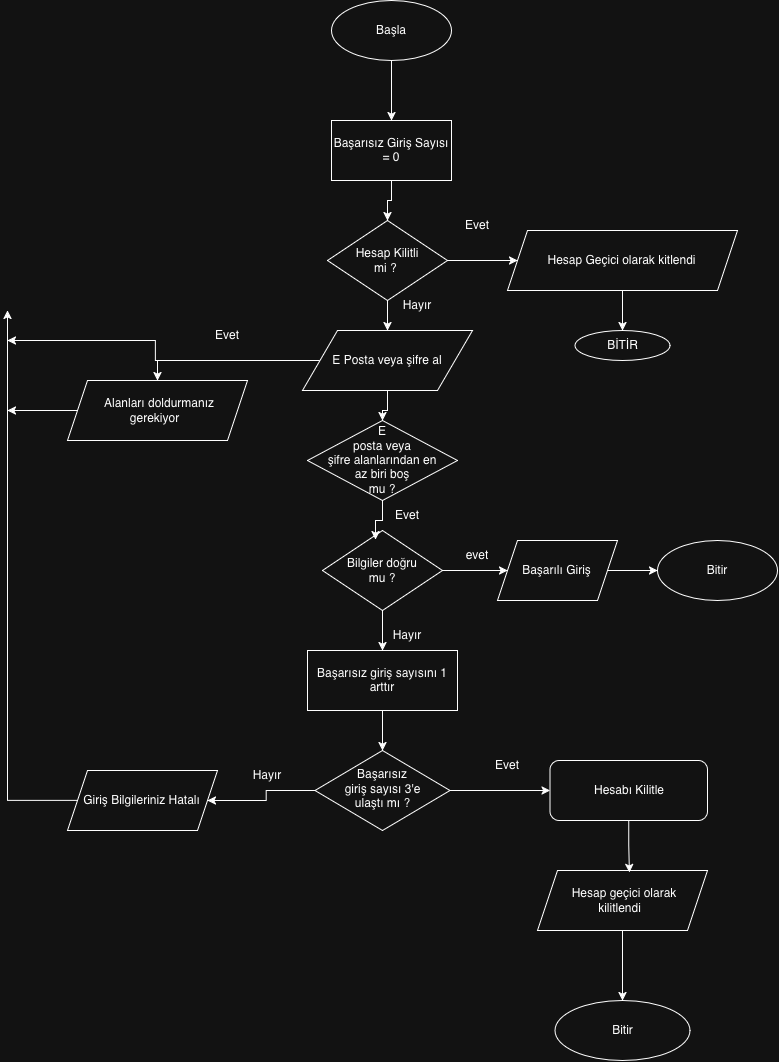

The diagram above was exported from draw.io. Its source (the exported page's mxGraphModel, read from the mxfile embedded in the PNG):
<mxGraphModel dx="1653" dy="796" grid="1" gridSize="10" guides="1" tooltips="1" connect="1" arrows="1" fold="1" page="1" pageScale="1" pageWidth="827" pageHeight="1169" math="0" shadow="0">
  <root>
    <mxCell id="0" />
    <mxCell id="1" parent="0" />
    <mxCell id="bcgXsXg8ZwGyXnuEcmte-5" edge="1" parent="1" source="bcgXsXg8ZwGyXnuEcmte-3" style="edgeStyle=orthogonalEdgeStyle;rounded=0;orthogonalLoop=1;jettySize=auto;html=1;entryX=0.5;entryY=0;entryDx=0;entryDy=0;" target="bcgXsXg8ZwGyXnuEcmte-4">
      <mxGeometry relative="1" as="geometry" />
    </mxCell>
    <mxCell id="bcgXsXg8ZwGyXnuEcmte-3" parent="1" style="ellipse;whiteSpace=wrap;html=1;shapeInside=1;" value="Başla&lt;div&gt;&lt;br/&gt;&lt;/div&gt;" vertex="1">
      <mxGeometry height="60" width="120" x="354" y="40" as="geometry" />
    </mxCell>
    <mxCell id="bcgXsXg8ZwGyXnuEcmte-7" edge="1" parent="1" source="bcgXsXg8ZwGyXnuEcmte-4" style="edgeStyle=orthogonalEdgeStyle;rounded=0;orthogonalLoop=1;jettySize=auto;html=1;" target="bcgXsXg8ZwGyXnuEcmte-6">
      <mxGeometry relative="1" as="geometry" />
    </mxCell>
    <mxCell id="bcgXsXg8ZwGyXnuEcmte-4" parent="1" style="rounded=0;whiteSpace=wrap;html=1;" value="Başarısız Giriş Sayısı = 0" vertex="1">
      <mxGeometry height="60" width="120" x="354" y="160" as="geometry" />
    </mxCell>
    <mxCell id="bcgXsXg8ZwGyXnuEcmte-9" edge="1" parent="1" source="bcgXsXg8ZwGyXnuEcmte-6" style="edgeStyle=orthogonalEdgeStyle;rounded=0;orthogonalLoop=1;jettySize=auto;html=1;" target="bcgXsXg8ZwGyXnuEcmte-8">
      <mxGeometry relative="1" as="geometry" />
    </mxCell>
    <mxCell id="bcgXsXg8ZwGyXnuEcmte-14" edge="1" parent="1" source="bcgXsXg8ZwGyXnuEcmte-6" style="edgeStyle=orthogonalEdgeStyle;rounded=0;orthogonalLoop=1;jettySize=auto;html=1;" target="bcgXsXg8ZwGyXnuEcmte-13">
      <mxGeometry relative="1" as="geometry" />
    </mxCell>
    <mxCell id="bcgXsXg8ZwGyXnuEcmte-6" parent="1" style="rhombus;whiteSpace=wrap;html=1;shapeInside=1;" value="Hesap Kilitli mi ?&amp;nbsp;" vertex="1">
      <mxGeometry height="80" width="120" x="350" y="260" as="geometry" />
    </mxCell>
    <mxCell id="bcgXsXg8ZwGyXnuEcmte-12" edge="1" parent="1" source="bcgXsXg8ZwGyXnuEcmte-8" style="edgeStyle=orthogonalEdgeStyle;rounded=0;orthogonalLoop=1;jettySize=auto;html=1;" target="bcgXsXg8ZwGyXnuEcmte-11">
      <mxGeometry relative="1" as="geometry" />
    </mxCell>
    <mxCell id="bcgXsXg8ZwGyXnuEcmte-8" parent="1" style="shape=parallelogram;perimeter=parallelogramPerimeter;whiteSpace=wrap;html=1;shapeInside=1;fixedSize=1;" value="Hesap Geçici olarak kitlendi" vertex="1">
      <mxGeometry height="60" width="230" x="530" y="270" as="geometry" />
    </mxCell>
    <mxCell id="bcgXsXg8ZwGyXnuEcmte-10" parent="1" style="text;html=1;whiteSpace=wrap;strokeColor=none;fillColor=none;align=center;verticalAlign=middle;rounded=0;" value="Evet" vertex="1">
      <mxGeometry height="30" width="60" x="470" y="250" as="geometry" />
    </mxCell>
    <mxCell id="bcgXsXg8ZwGyXnuEcmte-11" parent="1" style="ellipse;whiteSpace=wrap;html=1;shapeInside=1;" value="BİTİR" vertex="1">
      <mxGeometry height="30" width="95" x="597.5" y="370" as="geometry" />
    </mxCell>
    <mxCell id="bcgXsXg8ZwGyXnuEcmte-17" edge="1" parent="1" source="bcgXsXg8ZwGyXnuEcmte-13" style="edgeStyle=orthogonalEdgeStyle;rounded=0;orthogonalLoop=1;jettySize=auto;html=1;entryX=0.5;entryY=0;entryDx=0;entryDy=0;" target="bcgXsXg8ZwGyXnuEcmte-16">
      <mxGeometry relative="1" as="geometry" />
    </mxCell>
    <mxCell id="bcgXsXg8ZwGyXnuEcmte-21" edge="1" parent="1" source="bcgXsXg8ZwGyXnuEcmte-13" style="edgeStyle=orthogonalEdgeStyle;rounded=0;orthogonalLoop=1;jettySize=auto;html=1;entryX=0.5;entryY=0;entryDx=0;entryDy=0;" target="bcgXsXg8ZwGyXnuEcmte-18">
      <mxGeometry relative="1" as="geometry" />
    </mxCell>
    <mxCell id="bcgXsXg8ZwGyXnuEcmte-48" edge="1" parent="1" source="bcgXsXg8ZwGyXnuEcmte-13" style="edgeStyle=orthogonalEdgeStyle;rounded=0;orthogonalLoop=1;jettySize=auto;html=1;">
      <mxGeometry relative="1" as="geometry">
        <mxPoint x="30" y="380" as="targetPoint" />
      </mxGeometry>
    </mxCell>
    <mxCell id="bcgXsXg8ZwGyXnuEcmte-13" parent="1" style="shape=parallelogram;perimeter=parallelogramPerimeter;whiteSpace=wrap;html=1;shapeInside=1;fixedSize=1;size=35;" value="E Posta veya şifre al" vertex="1">
      <mxGeometry height="60" width="170" x="325" y="370" as="geometry" />
    </mxCell>
    <mxCell id="bcgXsXg8ZwGyXnuEcmte-15" parent="1" style="text;html=1;whiteSpace=wrap;strokeColor=none;fillColor=none;align=center;verticalAlign=middle;rounded=0;" value="Hayır" vertex="1">
      <mxGeometry height="30" width="60" x="410" y="330" as="geometry" />
    </mxCell>
    <mxCell id="bcgXsXg8ZwGyXnuEcmte-16" parent="1" style="rhombus;whiteSpace=wrap;html=1;shapeInside=1;" value="E posta veya şifre alanlarından en az biri boş mu ?" vertex="1">
      <mxGeometry height="80" width="150" x="330" y="460" as="geometry" />
    </mxCell>
    <mxCell id="bcgXsXg8ZwGyXnuEcmte-23" edge="1" parent="1" source="bcgXsXg8ZwGyXnuEcmte-18" style="edgeStyle=orthogonalEdgeStyle;rounded=0;orthogonalLoop=1;jettySize=auto;html=1;">
      <mxGeometry relative="1" as="geometry">
        <mxPoint x="30" y="450" as="targetPoint" />
      </mxGeometry>
    </mxCell>
    <mxCell id="bcgXsXg8ZwGyXnuEcmte-18" parent="1" style="shape=parallelogram;perimeter=parallelogramPerimeter;whiteSpace=wrap;html=1;shapeInside=1;fixedSize=1;" value="Alanları doldurmanız gerekiyor" vertex="1">
      <mxGeometry height="60" width="180" x="90" y="420" as="geometry" />
    </mxCell>
    <mxCell id="bcgXsXg8ZwGyXnuEcmte-22" parent="1" style="text;html=1;whiteSpace=wrap;strokeColor=none;fillColor=none;align=center;verticalAlign=middle;rounded=0;" value="Evet" vertex="1">
      <mxGeometry height="30" width="60" x="220" y="360" as="geometry" />
    </mxCell>
    <mxCell id="bcgXsXg8ZwGyXnuEcmte-32" edge="1" parent="1" source="bcgXsXg8ZwGyXnuEcmte-25" style="edgeStyle=orthogonalEdgeStyle;rounded=0;orthogonalLoop=1;jettySize=auto;html=1;entryX=0;entryY=0.5;entryDx=0;entryDy=0;" target="bcgXsXg8ZwGyXnuEcmte-29">
      <mxGeometry relative="1" as="geometry" />
    </mxCell>
    <mxCell id="bcgXsXg8ZwGyXnuEcmte-35" edge="1" parent="1" source="bcgXsXg8ZwGyXnuEcmte-25" style="edgeStyle=orthogonalEdgeStyle;rounded=0;orthogonalLoop=1;jettySize=auto;html=1;entryX=0.5;entryY=0;entryDx=0;entryDy=0;" target="bcgXsXg8ZwGyXnuEcmte-34">
      <mxGeometry relative="1" as="geometry" />
    </mxCell>
    <mxCell id="bcgXsXg8ZwGyXnuEcmte-25" parent="1" style="rhombus;whiteSpace=wrap;html=1;shapeInside=1;" value="Bilgiler doğru mu ?" vertex="1">
      <mxGeometry height="80" width="120" x="345" y="570" as="geometry" />
    </mxCell>
    <mxCell id="bcgXsXg8ZwGyXnuEcmte-27" edge="1" parent="1" source="bcgXsXg8ZwGyXnuEcmte-16" style="edgeStyle=orthogonalEdgeStyle;rounded=0;orthogonalLoop=1;jettySize=auto;html=1;entryX=0.442;entryY=0.113;entryDx=0;entryDy=0;entryPerimeter=0;" target="bcgXsXg8ZwGyXnuEcmte-25">
      <mxGeometry relative="1" as="geometry" />
    </mxCell>
    <mxCell id="bcgXsXg8ZwGyXnuEcmte-33" edge="1" parent="1" source="bcgXsXg8ZwGyXnuEcmte-29" style="edgeStyle=orthogonalEdgeStyle;rounded=0;orthogonalLoop=1;jettySize=auto;html=1;entryX=0;entryY=0.5;entryDx=0;entryDy=0;" target="bcgXsXg8ZwGyXnuEcmte-30">
      <mxGeometry relative="1" as="geometry" />
    </mxCell>
    <mxCell id="bcgXsXg8ZwGyXnuEcmte-29" parent="1" style="shape=parallelogram;perimeter=parallelogramPerimeter;whiteSpace=wrap;html=1;shapeInside=1;fixedSize=1;" value="Başarılı Giriş" vertex="1">
      <mxGeometry height="60" width="120" x="520" y="580" as="geometry" />
    </mxCell>
    <mxCell id="bcgXsXg8ZwGyXnuEcmte-30" parent="1" style="ellipse;whiteSpace=wrap;html=1;shapeInside=1;" value="Bitir" vertex="1">
      <mxGeometry height="60" width="120" x="680" y="580" as="geometry" />
    </mxCell>
    <mxCell id="bcgXsXg8ZwGyXnuEcmte-40" edge="1" parent="1" source="bcgXsXg8ZwGyXnuEcmte-34" style="edgeStyle=orthogonalEdgeStyle;rounded=0;orthogonalLoop=1;jettySize=auto;html=1;entryX=0.5;entryY=0;entryDx=0;entryDy=0;" target="bcgXsXg8ZwGyXnuEcmte-39">
      <mxGeometry relative="1" as="geometry" />
    </mxCell>
    <mxCell id="bcgXsXg8ZwGyXnuEcmte-34" parent="1" style="rounded=0;whiteSpace=wrap;html=1;" value="Başarısız giriş sayısını 1 arttır" vertex="1">
      <mxGeometry height="60" width="150" x="330" y="690" as="geometry" />
    </mxCell>
    <mxCell id="bcgXsXg8ZwGyXnuEcmte-36" parent="1" style="text;html=1;whiteSpace=wrap;strokeColor=none;fillColor=none;align=center;verticalAlign=middle;rounded=0;" value="Hayır" vertex="1">
      <mxGeometry height="30" width="60" x="400" y="660" as="geometry" />
    </mxCell>
    <mxCell id="bcgXsXg8ZwGyXnuEcmte-37" parent="1" style="text;html=1;whiteSpace=wrap;strokeColor=none;fillColor=none;align=center;verticalAlign=middle;rounded=0;" value="evet" vertex="1">
      <mxGeometry height="30" width="60" x="470" y="580" as="geometry" />
    </mxCell>
    <mxCell id="bcgXsXg8ZwGyXnuEcmte-38" parent="1" style="text;html=1;whiteSpace=wrap;strokeColor=none;fillColor=none;align=center;verticalAlign=middle;rounded=0;" value="Evet" vertex="1">
      <mxGeometry height="30" width="60" x="400" y="540" as="geometry" />
    </mxCell>
    <mxCell id="bcgXsXg8ZwGyXnuEcmte-42" edge="1" parent="1" source="bcgXsXg8ZwGyXnuEcmte-39" style="edgeStyle=orthogonalEdgeStyle;rounded=0;orthogonalLoop=1;jettySize=auto;html=1;entryX=1;entryY=0.5;entryDx=0;entryDy=0;" target="bcgXsXg8ZwGyXnuEcmte-41">
      <mxGeometry relative="1" as="geometry" />
    </mxCell>
    <mxCell id="bcgXsXg8ZwGyXnuEcmte-50" edge="1" parent="1" source="bcgXsXg8ZwGyXnuEcmte-39" style="edgeStyle=orthogonalEdgeStyle;rounded=0;orthogonalLoop=1;jettySize=auto;html=1;" target="bcgXsXg8ZwGyXnuEcmte-49">
      <mxGeometry relative="1" as="geometry" />
    </mxCell>
    <mxCell id="bcgXsXg8ZwGyXnuEcmte-39" parent="1" style="rhombus;whiteSpace=wrap;html=1;shapeInside=1;" value="Başarısız giriş sayısı 3'e ulaştı mı ?" vertex="1">
      <mxGeometry height="80" width="135" x="337.5" y="790" as="geometry" />
    </mxCell>
    <mxCell id="bcgXsXg8ZwGyXnuEcmte-44" edge="1" parent="1" source="bcgXsXg8ZwGyXnuEcmte-41" style="edgeStyle=orthogonalEdgeStyle;rounded=0;orthogonalLoop=1;jettySize=auto;html=1;endArrow=classic;endFill=1;">
      <mxGeometry relative="1" x="-0.0357" as="geometry">
        <mxPoint x="30" y="350" as="targetPoint" />
      </mxGeometry>
    </mxCell>
    <mxCell id="bcgXsXg8ZwGyXnuEcmte-41" parent="1" style="shape=parallelogram;perimeter=parallelogramPerimeter;whiteSpace=wrap;html=1;shapeInside=1;fixedSize=1;" value="Giriş Bilgileriniz Hatalı" vertex="1">
      <mxGeometry height="60" width="150" x="90" y="810" as="geometry" />
    </mxCell>
    <mxCell id="bcgXsXg8ZwGyXnuEcmte-43" parent="1" style="text;html=1;whiteSpace=wrap;strokeColor=none;fillColor=none;align=center;verticalAlign=middle;rounded=0;" value="Hayır" vertex="1">
      <mxGeometry height="30" width="60" x="260" y="800" as="geometry" />
    </mxCell>
    <mxCell id="bcgXsXg8ZwGyXnuEcmte-49" parent="1" style="rounded=1;whiteSpace=wrap;html=1;roundedPerimeter=1;" value="Hesabı Kilitle" vertex="1">
      <mxGeometry height="60" width="157.5" x="572.5" y="800" as="geometry" />
    </mxCell>
    <mxCell id="bcgXsXg8ZwGyXnuEcmte-51" parent="1" style="text;html=1;whiteSpace=wrap;strokeColor=none;fillColor=none;align=center;verticalAlign=middle;rounded=0;" value="Evet" vertex="1">
      <mxGeometry height="30" width="60" x="500" y="790" as="geometry" />
    </mxCell>
    <mxCell id="bcgXsXg8ZwGyXnuEcmte-55" edge="1" parent="1" source="bcgXsXg8ZwGyXnuEcmte-52" style="edgeStyle=orthogonalEdgeStyle;rounded=0;orthogonalLoop=1;jettySize=auto;html=1;entryX=0.5;entryY=0;entryDx=0;entryDy=0;" target="bcgXsXg8ZwGyXnuEcmte-54">
      <mxGeometry relative="1" as="geometry" />
    </mxCell>
    <mxCell id="bcgXsXg8ZwGyXnuEcmte-52" parent="1" style="shape=parallelogram;perimeter=parallelogramPerimeter;whiteSpace=wrap;html=1;shapeInside=1;fixedSize=1;" value="Hesap geçici olarak kilitlendi" vertex="1">
      <mxGeometry height="60" width="170" x="560" y="910" as="geometry" />
    </mxCell>
    <mxCell id="bcgXsXg8ZwGyXnuEcmte-53" edge="1" parent="1" source="bcgXsXg8ZwGyXnuEcmte-49" style="edgeStyle=orthogonalEdgeStyle;rounded=0;orthogonalLoop=1;jettySize=auto;html=1;entryX=0.541;entryY=0.033;entryDx=0;entryDy=0;entryPerimeter=0;" target="bcgXsXg8ZwGyXnuEcmte-52">
      <mxGeometry relative="1" as="geometry" />
    </mxCell>
    <mxCell id="bcgXsXg8ZwGyXnuEcmte-54" parent="1" style="ellipse;whiteSpace=wrap;html=1;shapeInside=1;" value="Bitir" vertex="1">
      <mxGeometry height="60" width="135" x="577.5" y="1040" as="geometry" />
    </mxCell>
  </root>
</mxGraphModel>